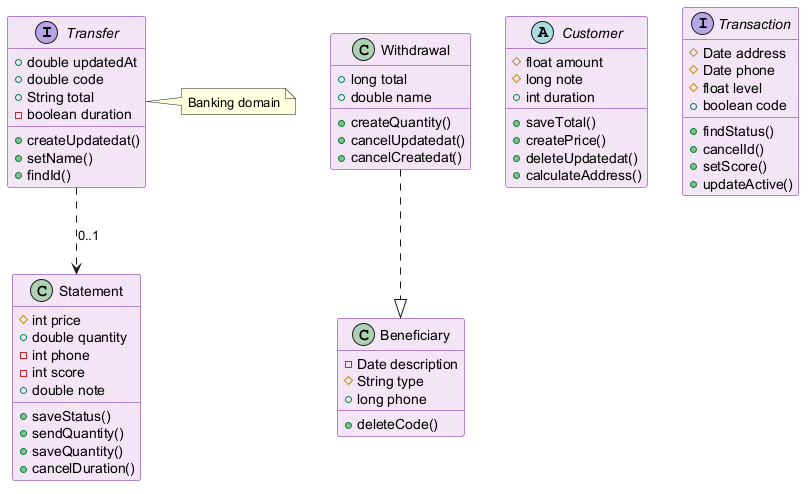

The diagram above was rendered by PlantUML. Its source (embedded in the PNG):
@startuml
skinparam backgroundColor #FFFFFF
skinparam classBackgroundColor #F3E5F5
skinparam classBorderColor #6A1B9A
interface Transfer {
  +double updatedAt
  +double code
  +String total
  -boolean duration
  +createUpdatedat()
  +setName()
  +findId()
}
class Beneficiary {
  -Date description
  #String type
  +long phone
  +deleteCode()
}
abstract class Customer {
  #float amount
  #long note
  +int duration
  +saveTotal()
  +createPrice()
  +deleteUpdatedat()
  +calculateAddress()
}
interface Transaction {
  #Date address
  #Date phone
  #float level
  +boolean code
  +findStatus()
  +cancelId()
  +setScore()
  +updateActive()
}
class Withdrawal {
  +long total
  +double name
  +createQuantity()
  +cancelUpdatedat()
  +cancelCreatedat()
}
class Statement {
  #int price
  +double quantity
  -int phone
  -int score
  +double note
  +saveStatus()
  +sendQuantity()
  +saveQuantity()
  +cancelDuration()
}
Transfer ..> Statement : "0..1"
Withdrawal ..|> Beneficiary
note right of Transfer : Banking domain
@enduml